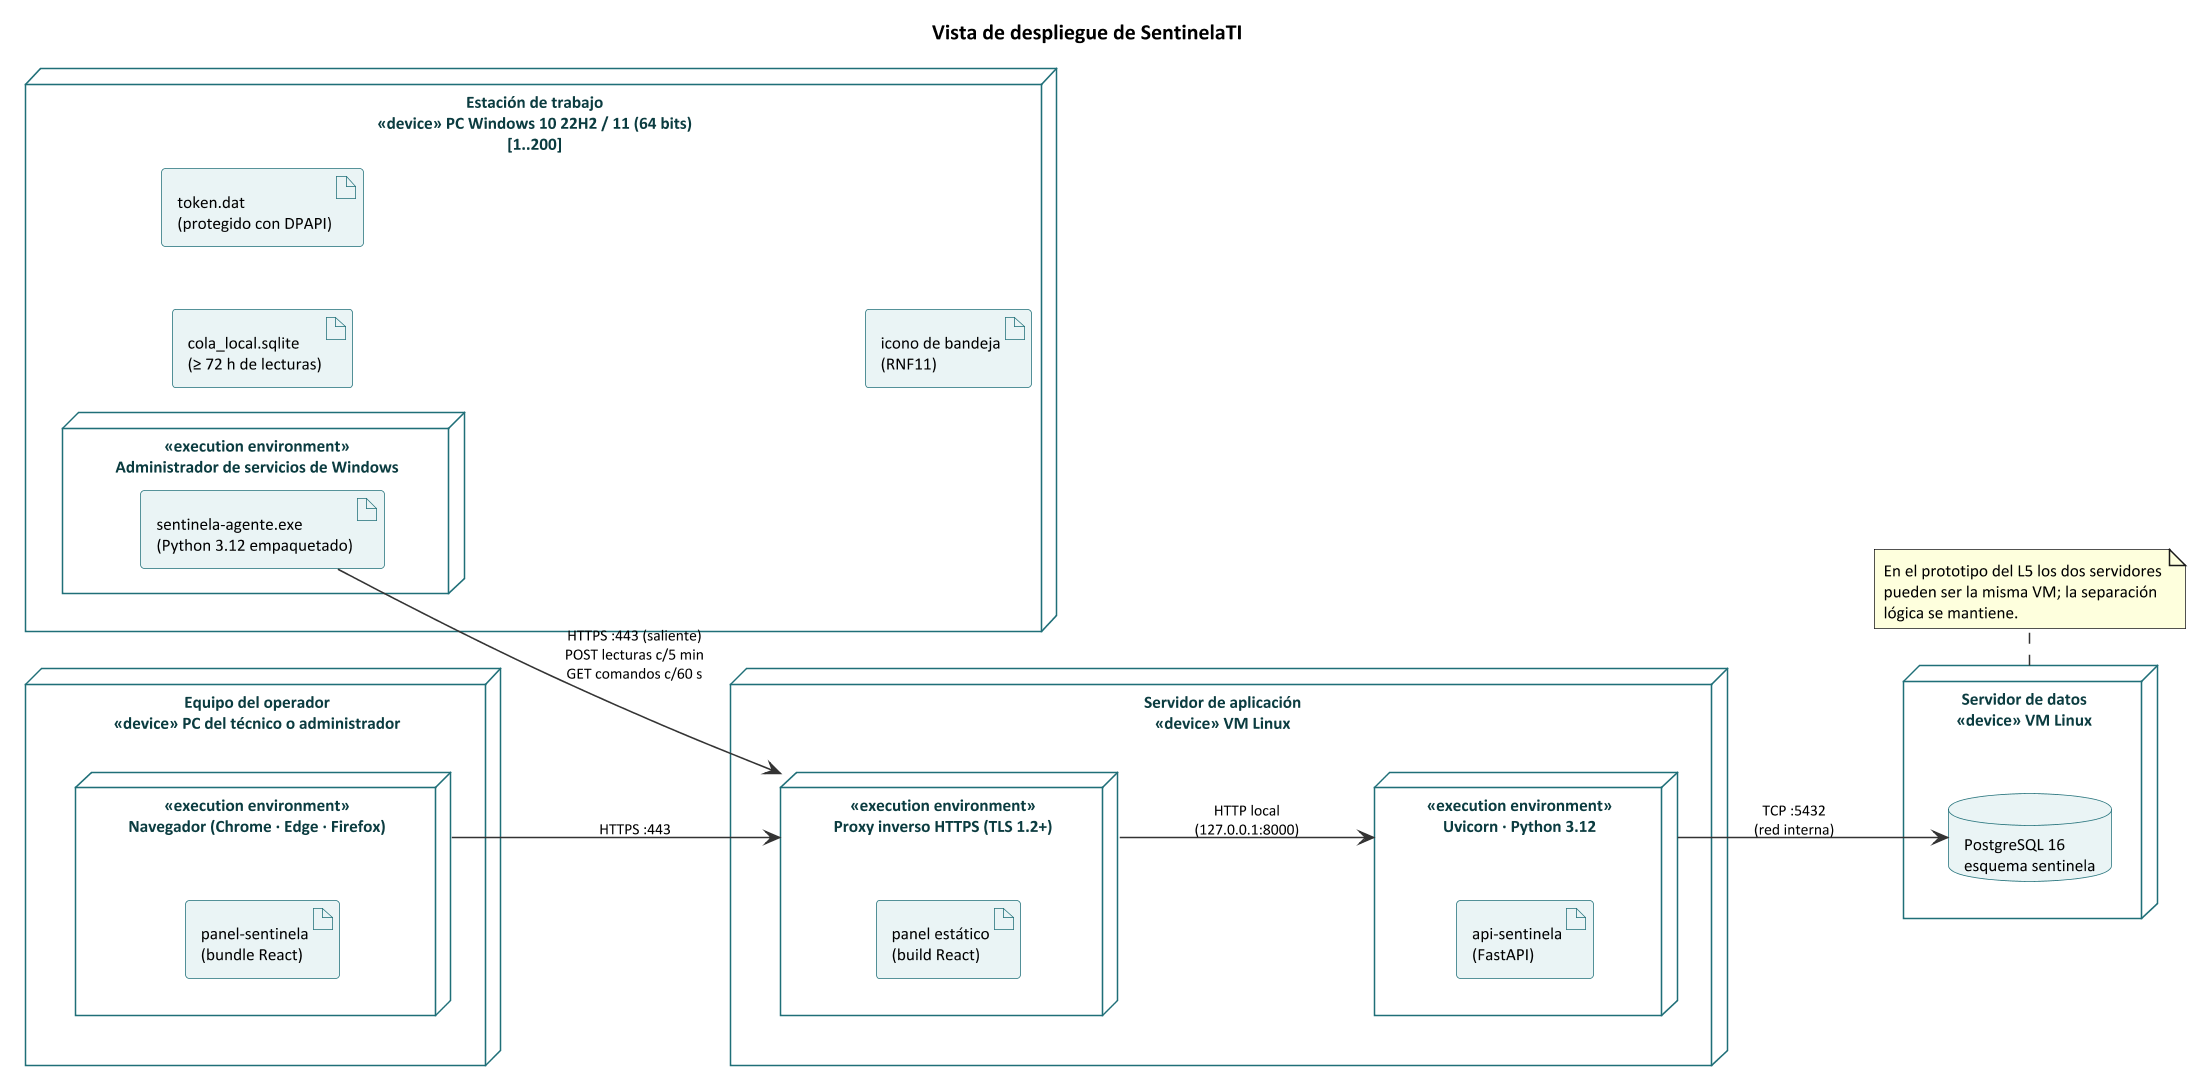

The diagram above was rendered by PlantUML. Its source (embedded in the PNG):
@startuml arquitectura_despliegue
' SentinelaTI - Vista física: diagrama de despliegue (L4)
' Render: java -jar plantuml.jar -graphvizdot <ruta>/dot.exe -tpng arquitectura_despliegue.puml
skinparam dpi 150
skinparam shadowing false
skinparam defaultFontName Calibri
skinparam defaultFontSize 11
skinparam ArrowColor #333333
skinparam ArrowFontSize 10
skinparam nodesep 40
skinparam ranksep 50
skinparam node {
  BackgroundColor #FFFFFF
  BorderColor #1F6F78
  FontColor #0B3C40
}
skinparam artifact {
  BackgroundColor #EAF4F5
  BorderColor #1F6F78
}
skinparam database {
  BackgroundColor #EAF4F5
  BorderColor #1F6F78
}
left to right direction

title Vista de despliegue de SentinelaTI

node "Estación de trabajo\n<<device>> PC Windows 10 22H2 / 11 (64 bits)\n[1..200]" as PC {
  node "<<execution environment>>\nAdministrador de servicios de Windows" as SCM {
    artifact "sentinela-agente.exe\n(Python 3.12 empaquetado)" as AGEXE
  }
  artifact "cola_local.sqlite\n(≥ 72 h de lecturas)" as COLA
  artifact "token.dat\n(protegido con DPAPI)" as TOK
  artifact "icono de bandeja\n(RNF11)" as ICO
}

node "Equipo del operador\n<<device>> PC del técnico o administrador" as OP {
  node "<<execution environment>>\nNavegador (Chrome · Edge · Firefox)" as NAV {
    artifact "panel-sentinela\n(bundle React)" as BUNDLE
  }
}

node "Servidor de aplicación\n<<device>> VM Linux" as APP {
  node "<<execution environment>>\nProxy inverso HTTPS (TLS 1.2+)" as PROXY {
    artifact "panel estático\n(build React)" as STATIC
  }
  node "<<execution environment>>\nUvicorn · Python 3.12" as UVI {
    artifact "api-sentinela\n(FastAPI)" as API
  }
}

node "Servidor de datos\n<<device>> VM Linux" as DBN {
  database "PostgreSQL 16\nesquema sentinela" as PG
}

AGEXE --> PROXY : HTTPS :443 (saliente)\nPOST lecturas c/5 min\nGET comandos c/60 s
NAV --> PROXY : HTTPS :443
PROXY --> UVI : HTTP local\n(127.0.0.1:8000)
UVI --> PG : TCP :5432\n(red interna)

note bottom of DBN
  En el prototipo del L5 los dos servidores
  pueden ser la misma VM; la separación
  lógica se mantiene.
end note
@enduml